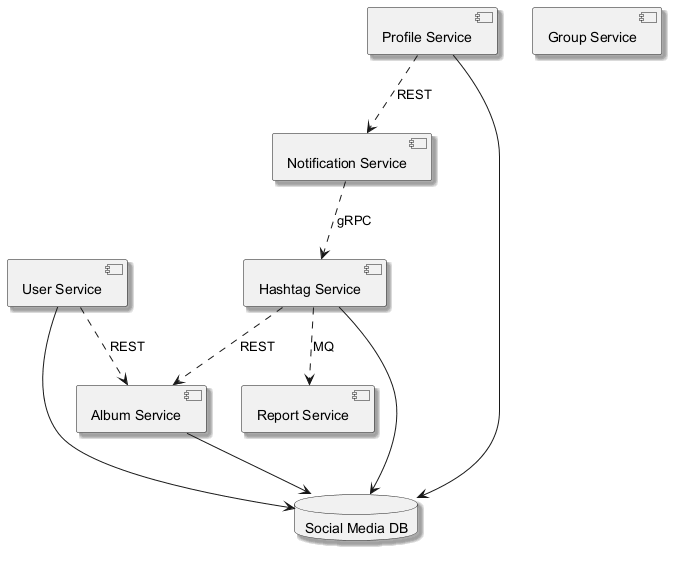

The diagram above was rendered by PlantUML. Its source (embedded in the PNG):
@startuml
skinparam shadowing true
component "Report Service" as C_ReportService
component "Hashtag Service" as C_HashtagService
component "User Service" as C_UserService
component "Group Service" as C_GroupService
component "Profile Service" as C_ProfileService
component "Notification Service" as C_NotificationService
component "Album Service" as C_AlbumService
database "Social Media DB" as DB_social_media
C_HashtagService --> DB_social_media
C_UserService --> DB_social_media
C_ProfileService --> DB_social_media
C_AlbumService --> DB_social_media
C_ProfileService ..> C_NotificationService : REST
C_NotificationService ..> C_HashtagService : gRPC
C_HashtagService ..> C_AlbumService : REST
C_HashtagService ..> C_ReportService : MQ
C_UserService ..> C_AlbumService : REST
@enduml